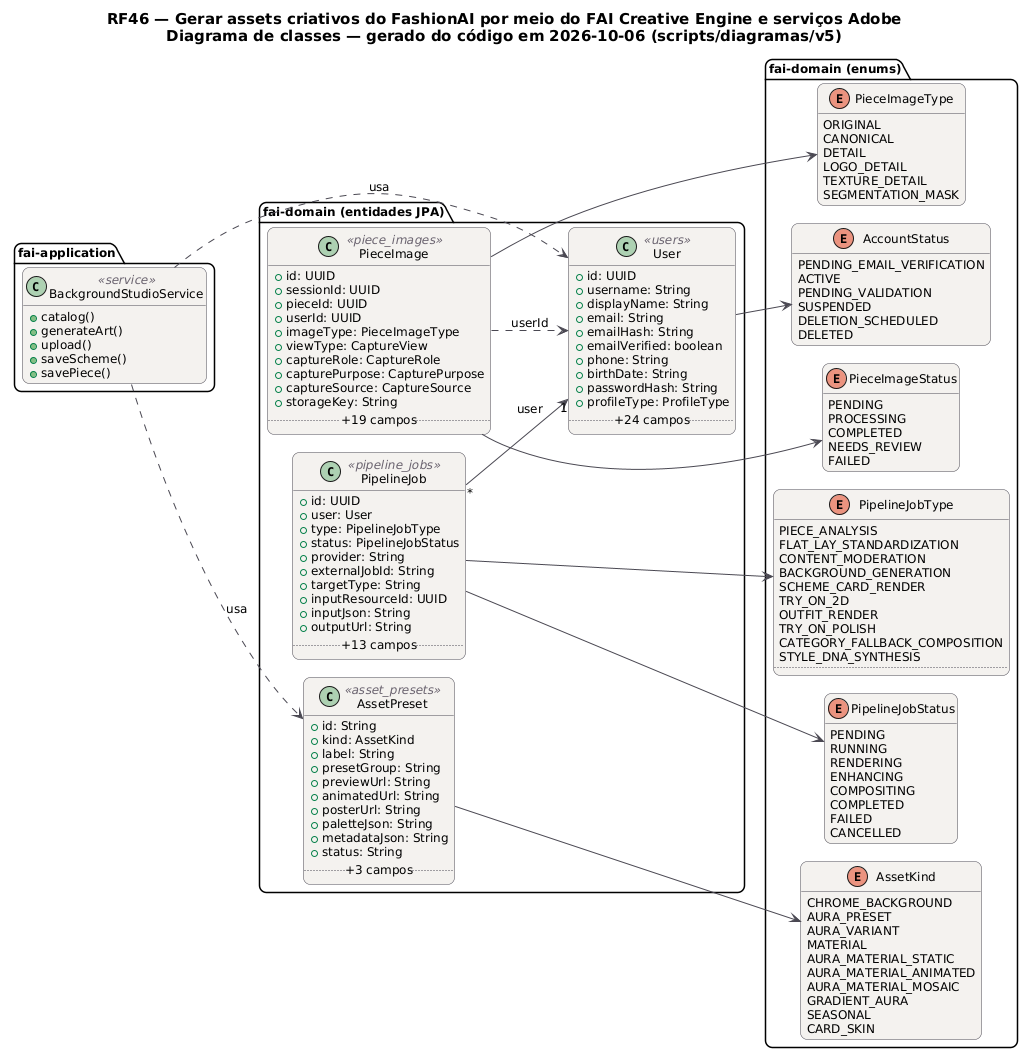

The diagram above was rendered by PlantUML. Its source (embedded in the PNG):
@startuml RF46_Classes
!pragma layout smetana
skinparam backgroundColor #FFFFFF
skinparam shadowing false
skinparam defaultFontName "DejaVu Sans"
skinparam defaultFontSize 12
skinparam titleFontSize 15
skinparam roundcorner 14
skinparam ArrowColor #52606D
skinparam note {
  BackgroundColor #FFFDEB
  BorderColor #D8CE78
  FontColor #554F24
}
skinparam class {
  BackgroundColor #F4F2EF
  BorderColor #4A4852
  ArrowColor #4A4852
  StereotypeFontColor #6B6470
}
hide empty members
left to right direction
title RF46 — Gerar assets criativos do FashionAI por meio do FAI Creative Engine e serviços Adobe\nDiagrama de classes — gerado do código em 2026-10-06 (scripts/diagramas/v5)

package "fai-domain (entidades JPA)" {
  class AssetPreset <<asset_presets>> {
    +id: String
    +kind: AssetKind
    +label: String
    +presetGroup: String
    +previewUrl: String
    +animatedUrl: String
    +posterUrl: String
    +paletteJson: String
    +metadataJson: String
    +status: String
    .. +3 campos ..
  }
  class PieceImage <<piece_images>> {
    +id: UUID
    +sessionId: UUID
    +pieceId: UUID
    +userId: UUID
    +imageType: PieceImageType
    +viewType: CaptureView
    +captureRole: CaptureRole
    +capturePurpose: CapturePurpose
    +captureSource: CaptureSource
    +storageKey: String
    .. +19 campos ..
  }
  class PipelineJob <<pipeline_jobs>> {
    +id: UUID
    +user: User
    +type: PipelineJobType
    +status: PipelineJobStatus
    +provider: String
    +externalJobId: String
    +targetType: String
    +inputResourceId: UUID
    +inputJson: String
    +outputUrl: String
    .. +13 campos ..
  }
  class User <<users>> {
    +id: UUID
    +username: String
    +displayName: String
    +email: String
    +emailHash: String
    +emailVerified: boolean
    +phone: String
    +birthDate: String
    +passwordHash: String
    +profileType: ProfileType
    .. +24 campos ..
  }
}
package "fai-domain (enums)" {
  enum PieceImageStatus {
    PENDING
    PROCESSING
    COMPLETED
    NEEDS_REVIEW
    FAILED
  }
  enum PipelineJobStatus {
    PENDING
    RUNNING
    RENDERING
    ENHANCING
    COMPOSITING
    COMPLETED
    FAILED
    CANCELLED
  }
  enum AccountStatus {
    PENDING_EMAIL_VERIFICATION
    ACTIVE
    PENDING_VALIDATION
    SUSPENDED
    DELETION_SCHEDULED
    DELETED
  }
  enum AssetKind {
    CHROME_BACKGROUND
    AURA_PRESET
    AURA_VARIANT
    MATERIAL
    AURA_MATERIAL_STATIC
    AURA_MATERIAL_ANIMATED
    AURA_MATERIAL_MOSAIC
    GRADIENT_AURA
    SEASONAL
    CARD_SKIN
  }
  enum PieceImageType {
    ORIGINAL
    CANONICAL
    DETAIL
    LOGO_DETAIL
    TEXTURE_DETAIL
    SEGMENTATION_MASK
  }
  enum PipelineJobType {
    PIECE_ANALYSIS
    FLAT_LAY_STANDARDIZATION
    CONTENT_MODERATION
    BACKGROUND_GENERATION
    SCHEME_CARD_RENDER
    TRY_ON_2D
    OUTFIT_RENDER
    TRY_ON_POLISH
    CATEGORY_FALLBACK_COMPOSITION
    STYLE_DNA_SYNTHESIS
    ..
  }
}
package "fai-application" {
  class BackgroundStudioService <<service>> {
    +catalog()
    +generateArt()
    +upload()
    +saveScheme()
    +savePiece()
  }
}
BackgroundStudioService ..> AssetPreset : usa
BackgroundStudioService ..> User : usa
AssetPreset --> AssetKind
PieceImage --> PieceImageStatus
PieceImage --> PieceImageType
PieceImage ..> User : userId
PipelineJob "*" --> "1" User : user
PipelineJob --> PipelineJobStatus
PipelineJob --> PipelineJobType
User --> AccountStatus
@enduml